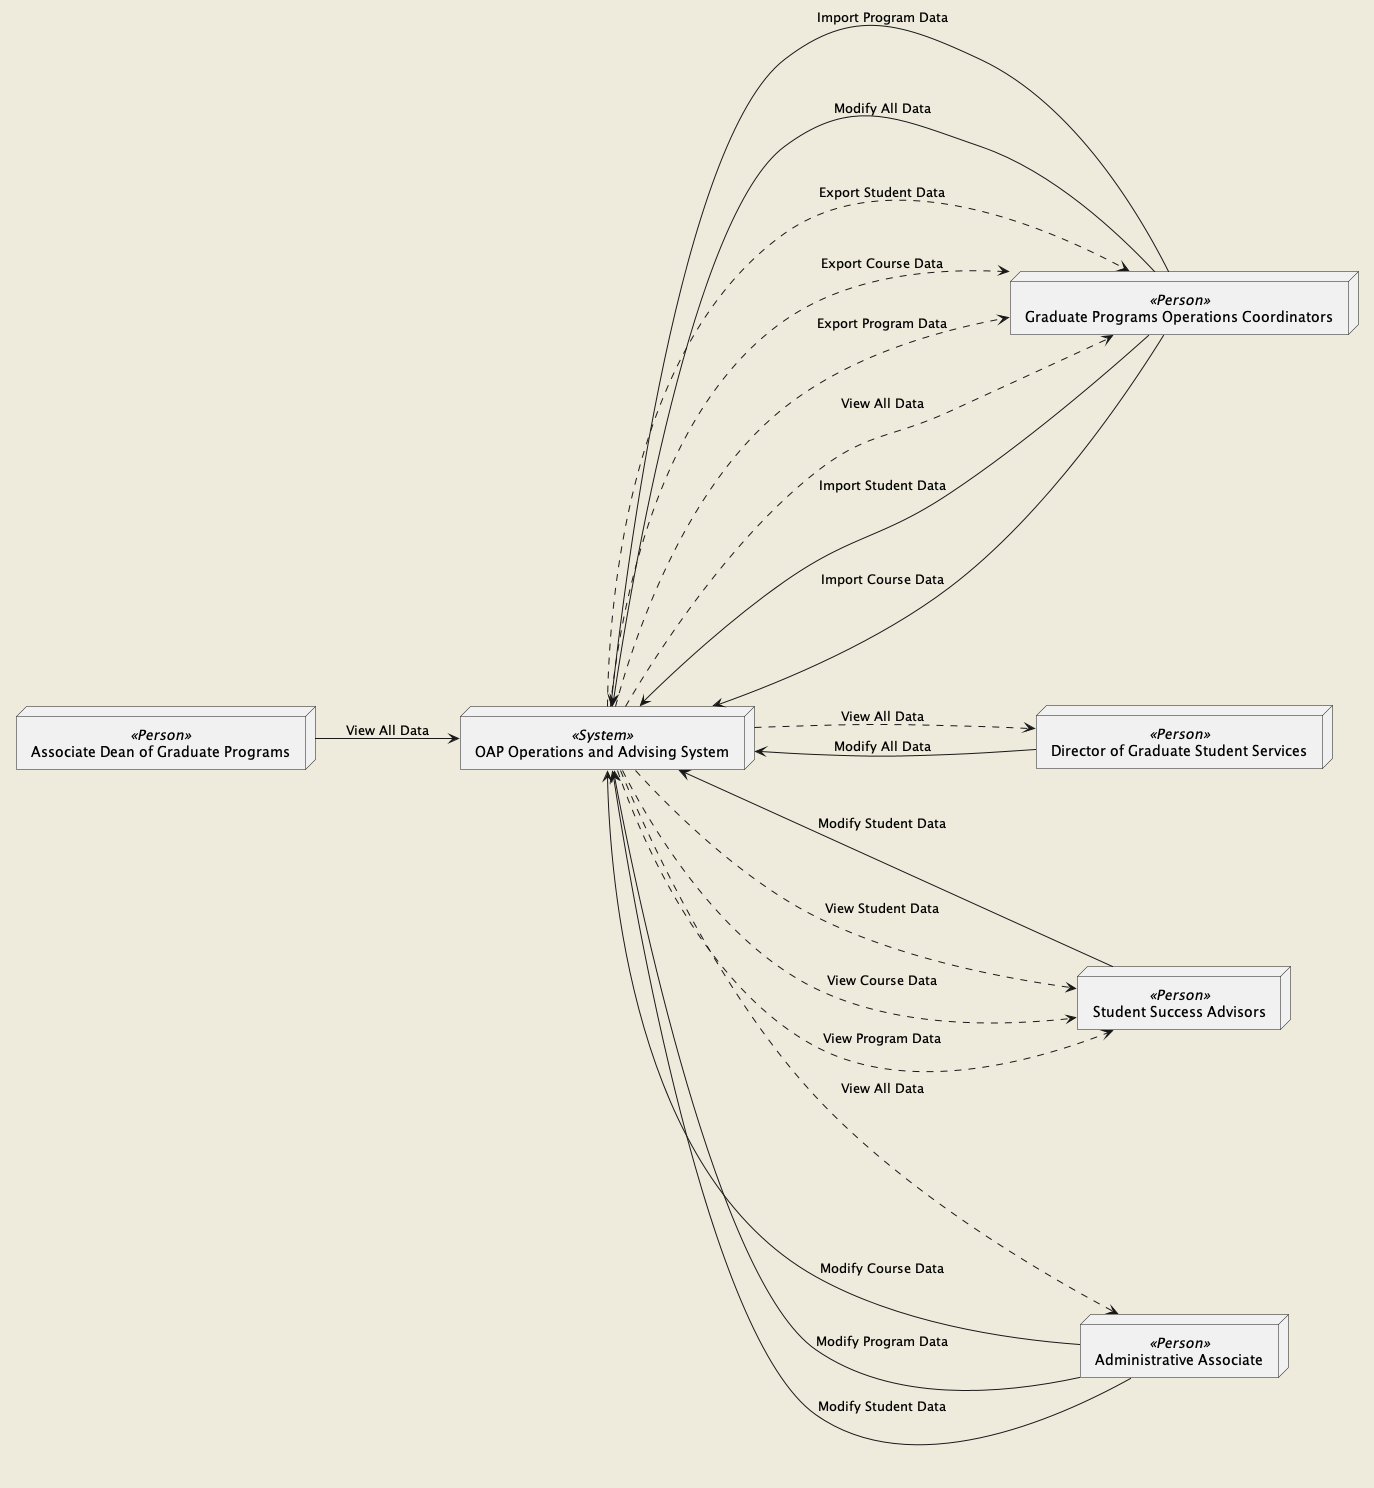

The diagram above was rendered by PlantUML. Its source (embedded in the PNG):
@startuml system-context-diagram
left to right direction
skinparam backgroundColor #EEEBDC

node "OAP Operations and Advising System" as OAPS <<System>>
node "Graduate Programs Operations Coordinators" as GPOC <<Person>>
node "Director of Graduate Student Services" as DGS <<Person>>
node "Student Success Advisors" as SSA <<Person>>
node "Administrative Associate" as AA <<Person>>
node "Associate Dean of Graduate Programs" as ADGP <<Person>>

GPOC --> OAPS : "Import Student Data"
GPOC --> OAPS : "Import Course Data"
GPOC --> OAPS : "Import Program Data"
GPOC --> OAPS : "Modify All Data"
OAPS -.-> GPOC : "Export Student Data"
OAPS -.-> GPOC : "Export Course Data"
OAPS -.-> GPOC : "Export Program Data"
OAPS -.-> GPOC : "View All Data"

DGS --> OAPS : "Modify All Data"
OAPS -.-> DGS : "View All Data"

SSA --> OAPS : "Modify Student Data"
OAPS -.-> SSA : "View Student Data"
OAPS -.-> SSA : "View Course Data"
OAPS -.-> SSA : "View Program Data"

AA --> OAPS : "Modify Course Data"
AA --> OAPS : "Modify Program Data"
AA --> OAPS : "Modify Student Data"
OAPS -.-> AA : "View All Data"

ADGP --> OAPS : "View All Data"

@enduml